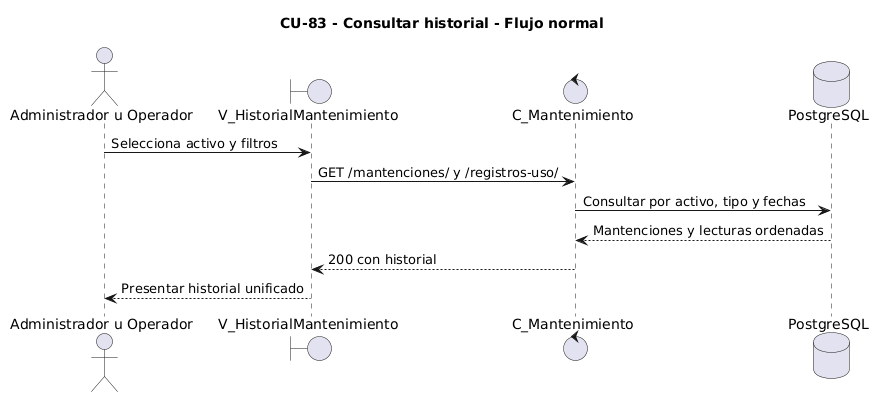

The diagram above was rendered by PlantUML. Its source (embedded in the PNG):
@startuml
title CU-83 - Consultar historial - Flujo normal
actor Usuario as "Administrador u Operador"
boundary V_HistorialMantenimiento as Vista
control C_Mantenimiento as Controlador
database PostgreSQL as DB
Usuario -> Vista: Selecciona activo y filtros
Vista -> Controlador: GET /mantenciones/ y /registros-uso/
Controlador -> DB: Consultar por activo, tipo y fechas
DB --> Controlador: Mantenciones y lecturas ordenadas
Controlador --> Vista: 200 con historial
Vista --> Usuario: Presentar historial unificado
@enduml